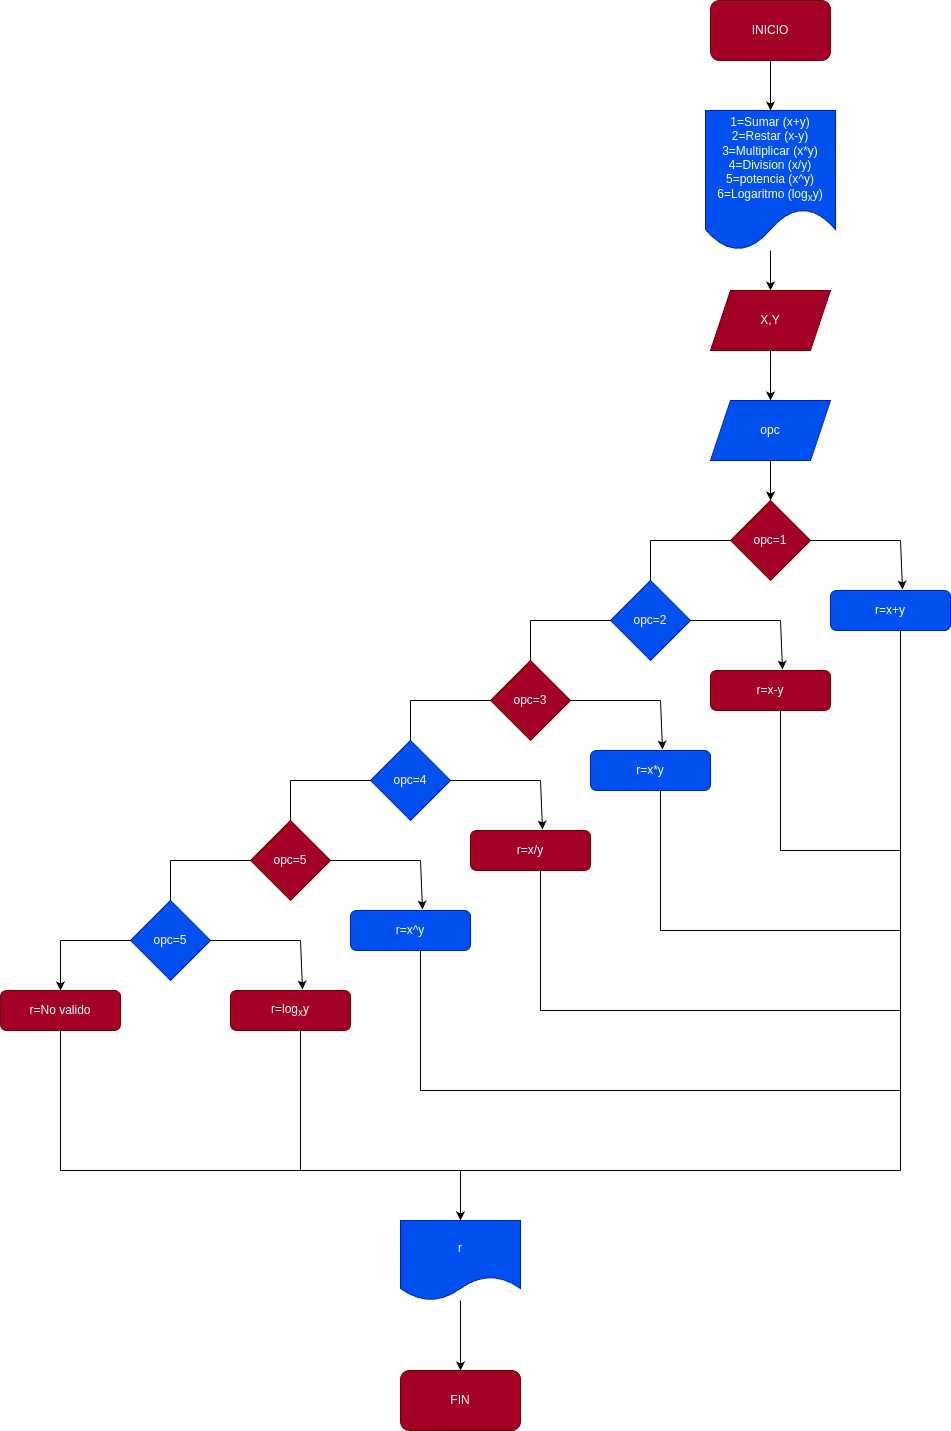

The diagram above was exported from draw.io. Its source (the exported page's mxGraphModel, read from the mxfile embedded in the PNG):
<mxGraphModel dx="917" dy="924" grid="1" gridSize="10" guides="1" tooltips="1" connect="1" arrows="1" fold="1" page="1" pageScale="1" pageWidth="827" pageHeight="1169" math="0" shadow="0">
  <root>
    <mxCell id="0" />
    <mxCell id="1" parent="0" />
    <mxCell id="4" style="edgeStyle=none;html=1;entryX=0.5;entryY=0;entryDx=0;entryDy=0;" edge="1" parent="1" source="2" target="3">
      <mxGeometry relative="1" as="geometry" />
    </mxCell>
    <mxCell id="2" value="INICIO" style="rounded=1;whiteSpace=wrap;html=1;fillColor=#a20025;fontColor=#ffffff;strokeColor=#6F0000;" vertex="1" parent="1">
      <mxGeometry x="250" y="70" width="120" height="60" as="geometry" />
    </mxCell>
    <mxCell id="6" style="edgeStyle=none;html=1;entryX=0.5;entryY=0;entryDx=0;entryDy=0;" edge="1" parent="1" source="3" target="5">
      <mxGeometry relative="1" as="geometry" />
    </mxCell>
    <mxCell id="3" value="1=Sumar (x+y)&lt;br&gt;2=Restar (x-y)&lt;br&gt;3=Multiplicar (x*y)&lt;br&gt;4=Division (x/y)&lt;br&gt;5=potencia (x^y)&lt;br&gt;6=Logaritmo (log&lt;sub&gt;x&lt;/sub&gt;y)" style="shape=document;whiteSpace=wrap;html=1;boundedLbl=1;fillColor=#0050ef;fontColor=#ffffff;strokeColor=#001DBC;" vertex="1" parent="1">
      <mxGeometry x="245" y="180" width="130" height="140" as="geometry" />
    </mxCell>
    <mxCell id="8" style="edgeStyle=none;html=1;entryX=0.5;entryY=0;entryDx=0;entryDy=0;" edge="1" parent="1" source="5" target="7">
      <mxGeometry relative="1" as="geometry" />
    </mxCell>
    <mxCell id="5" value="X,Y" style="shape=parallelogram;perimeter=parallelogramPerimeter;whiteSpace=wrap;html=1;fixedSize=1;fillColor=#a20025;fontColor=#ffffff;strokeColor=#6F0000;" vertex="1" parent="1">
      <mxGeometry x="250" y="360" width="120" height="60" as="geometry" />
    </mxCell>
    <mxCell id="11" style="edgeStyle=none;html=1;entryX=0.5;entryY=0;entryDx=0;entryDy=0;" edge="1" parent="1" source="7" target="10">
      <mxGeometry relative="1" as="geometry" />
    </mxCell>
    <mxCell id="7" value="opc" style="shape=parallelogram;perimeter=parallelogramPerimeter;whiteSpace=wrap;html=1;fixedSize=1;fillColor=#0050ef;fontColor=#ffffff;strokeColor=#001DBC;" vertex="1" parent="1">
      <mxGeometry x="250" y="470" width="120" height="60" as="geometry" />
    </mxCell>
    <mxCell id="10" value="opc=1" style="rhombus;whiteSpace=wrap;html=1;fillColor=#a20025;fontColor=#ffffff;strokeColor=#6F0000;" vertex="1" parent="1">
      <mxGeometry x="270" y="570" width="80" height="80" as="geometry" />
    </mxCell>
    <mxCell id="12" value="r=x+y" style="rounded=1;whiteSpace=wrap;html=1;fillColor=#0050ef;fontColor=#ffffff;strokeColor=#001DBC;" vertex="1" parent="1">
      <mxGeometry x="370" y="660" width="120" height="40" as="geometry" />
    </mxCell>
    <mxCell id="13" value="" style="endArrow=none;html=1;" edge="1" parent="1">
      <mxGeometry width="50" height="50" relative="1" as="geometry">
        <mxPoint x="350" y="610" as="sourcePoint" />
        <mxPoint x="440" y="610" as="targetPoint" />
      </mxGeometry>
    </mxCell>
    <mxCell id="14" value="" style="endArrow=classic;html=1;entryX=0.6;entryY=-0.025;entryDx=0;entryDy=0;entryPerimeter=0;" edge="1" parent="1" target="12">
      <mxGeometry width="50" height="50" relative="1" as="geometry">
        <mxPoint x="440" y="610" as="sourcePoint" />
        <mxPoint x="490" y="560" as="targetPoint" />
      </mxGeometry>
    </mxCell>
    <mxCell id="15" value="opc=2" style="rhombus;whiteSpace=wrap;html=1;fillColor=#0050ef;fontColor=#ffffff;strokeColor=#001DBC;" vertex="1" parent="1">
      <mxGeometry x="150" y="650" width="80" height="80" as="geometry" />
    </mxCell>
    <mxCell id="16" value="r=x-y" style="rounded=1;whiteSpace=wrap;html=1;fillColor=#a20025;fontColor=#ffffff;strokeColor=#6F0000;" vertex="1" parent="1">
      <mxGeometry x="250" y="740" width="120" height="40" as="geometry" />
    </mxCell>
    <mxCell id="17" value="" style="endArrow=none;html=1;" edge="1" parent="1">
      <mxGeometry width="50" height="50" relative="1" as="geometry">
        <mxPoint x="230" y="690" as="sourcePoint" />
        <mxPoint x="320" y="690" as="targetPoint" />
      </mxGeometry>
    </mxCell>
    <mxCell id="18" value="" style="endArrow=classic;html=1;entryX=0.6;entryY=-0.025;entryDx=0;entryDy=0;entryPerimeter=0;" edge="1" parent="1" target="16">
      <mxGeometry width="50" height="50" relative="1" as="geometry">
        <mxPoint x="320" y="690" as="sourcePoint" />
        <mxPoint x="370" y="640" as="targetPoint" />
      </mxGeometry>
    </mxCell>
    <mxCell id="19" value="" style="endArrow=none;html=1;" edge="1" parent="1">
      <mxGeometry width="50" height="50" relative="1" as="geometry">
        <mxPoint x="190" y="650" as="sourcePoint" />
        <mxPoint x="190" y="610" as="targetPoint" />
      </mxGeometry>
    </mxCell>
    <mxCell id="20" value="" style="endArrow=none;html=1;entryX=0;entryY=0.5;entryDx=0;entryDy=0;" edge="1" parent="1" target="10">
      <mxGeometry width="50" height="50" relative="1" as="geometry">
        <mxPoint x="190" y="610" as="sourcePoint" />
        <mxPoint x="240" y="560" as="targetPoint" />
      </mxGeometry>
    </mxCell>
    <mxCell id="21" value="opc=3" style="rhombus;whiteSpace=wrap;html=1;fillColor=#a20025;fontColor=#ffffff;strokeColor=#6F0000;" vertex="1" parent="1">
      <mxGeometry x="30" y="730" width="80" height="80" as="geometry" />
    </mxCell>
    <mxCell id="22" value="r=x*y" style="rounded=1;whiteSpace=wrap;html=1;fillColor=#0050ef;fontColor=#ffffff;strokeColor=#001DBC;" vertex="1" parent="1">
      <mxGeometry x="130" y="820" width="120" height="40" as="geometry" />
    </mxCell>
    <mxCell id="23" value="" style="endArrow=none;html=1;" edge="1" parent="1">
      <mxGeometry width="50" height="50" relative="1" as="geometry">
        <mxPoint x="110" y="770" as="sourcePoint" />
        <mxPoint x="200" y="770" as="targetPoint" />
      </mxGeometry>
    </mxCell>
    <mxCell id="24" value="" style="endArrow=classic;html=1;entryX=0.6;entryY=-0.025;entryDx=0;entryDy=0;entryPerimeter=0;" edge="1" parent="1" target="22">
      <mxGeometry width="50" height="50" relative="1" as="geometry">
        <mxPoint x="200" y="770" as="sourcePoint" />
        <mxPoint x="250" y="720" as="targetPoint" />
      </mxGeometry>
    </mxCell>
    <mxCell id="25" value="" style="endArrow=none;html=1;" edge="1" parent="1">
      <mxGeometry width="50" height="50" relative="1" as="geometry">
        <mxPoint x="70" y="730" as="sourcePoint" />
        <mxPoint x="70" y="690" as="targetPoint" />
      </mxGeometry>
    </mxCell>
    <mxCell id="26" value="" style="endArrow=none;html=1;entryX=0;entryY=0.5;entryDx=0;entryDy=0;" edge="1" parent="1">
      <mxGeometry width="50" height="50" relative="1" as="geometry">
        <mxPoint x="70" y="690" as="sourcePoint" />
        <mxPoint x="150" y="690" as="targetPoint" />
      </mxGeometry>
    </mxCell>
    <mxCell id="28" value="opc=4" style="rhombus;whiteSpace=wrap;html=1;fillColor=#0050ef;fontColor=#ffffff;strokeColor=#001DBC;" vertex="1" parent="1">
      <mxGeometry x="-90" y="810" width="80" height="80" as="geometry" />
    </mxCell>
    <mxCell id="29" value="r=x/y" style="rounded=1;whiteSpace=wrap;html=1;fillColor=#a20025;fontColor=#ffffff;strokeColor=#6F0000;" vertex="1" parent="1">
      <mxGeometry x="10" y="900" width="120" height="40" as="geometry" />
    </mxCell>
    <mxCell id="30" value="" style="endArrow=none;html=1;" edge="1" parent="1">
      <mxGeometry width="50" height="50" relative="1" as="geometry">
        <mxPoint x="-10" y="850" as="sourcePoint" />
        <mxPoint x="80" y="850" as="targetPoint" />
      </mxGeometry>
    </mxCell>
    <mxCell id="31" value="" style="endArrow=classic;html=1;entryX=0.6;entryY=-0.025;entryDx=0;entryDy=0;entryPerimeter=0;" edge="1" parent="1" target="29">
      <mxGeometry width="50" height="50" relative="1" as="geometry">
        <mxPoint x="80" y="850" as="sourcePoint" />
        <mxPoint x="130" y="800" as="targetPoint" />
      </mxGeometry>
    </mxCell>
    <mxCell id="32" value="" style="endArrow=none;html=1;" edge="1" parent="1">
      <mxGeometry width="50" height="50" relative="1" as="geometry">
        <mxPoint x="-50" y="810" as="sourcePoint" />
        <mxPoint x="-50" y="770" as="targetPoint" />
      </mxGeometry>
    </mxCell>
    <mxCell id="33" value="" style="endArrow=none;html=1;entryX=0;entryY=0.5;entryDx=0;entryDy=0;" edge="1" parent="1">
      <mxGeometry width="50" height="50" relative="1" as="geometry">
        <mxPoint x="-50" y="770" as="sourcePoint" />
        <mxPoint x="30" y="770" as="targetPoint" />
      </mxGeometry>
    </mxCell>
    <mxCell id="34" value="opc=5" style="rhombus;whiteSpace=wrap;html=1;fillColor=#a20025;fontColor=#ffffff;strokeColor=#6F0000;" vertex="1" parent="1">
      <mxGeometry x="-210" y="890" width="80" height="80" as="geometry" />
    </mxCell>
    <mxCell id="35" value="r=x^y" style="rounded=1;whiteSpace=wrap;html=1;fillColor=#0050ef;fontColor=#ffffff;strokeColor=#001DBC;" vertex="1" parent="1">
      <mxGeometry x="-110" y="980" width="120" height="40" as="geometry" />
    </mxCell>
    <mxCell id="36" value="" style="endArrow=none;html=1;" edge="1" parent="1">
      <mxGeometry width="50" height="50" relative="1" as="geometry">
        <mxPoint x="-130" y="930" as="sourcePoint" />
        <mxPoint x="-40" y="930" as="targetPoint" />
      </mxGeometry>
    </mxCell>
    <mxCell id="37" value="" style="endArrow=classic;html=1;entryX=0.6;entryY=-0.025;entryDx=0;entryDy=0;entryPerimeter=0;" edge="1" parent="1" target="35">
      <mxGeometry width="50" height="50" relative="1" as="geometry">
        <mxPoint x="-40" y="930" as="sourcePoint" />
        <mxPoint x="10" y="880" as="targetPoint" />
      </mxGeometry>
    </mxCell>
    <mxCell id="38" value="" style="endArrow=none;html=1;" edge="1" parent="1">
      <mxGeometry width="50" height="50" relative="1" as="geometry">
        <mxPoint x="-170" y="890" as="sourcePoint" />
        <mxPoint x="-170" y="850" as="targetPoint" />
      </mxGeometry>
    </mxCell>
    <mxCell id="39" value="" style="endArrow=none;html=1;entryX=0;entryY=0.5;entryDx=0;entryDy=0;" edge="1" parent="1">
      <mxGeometry width="50" height="50" relative="1" as="geometry">
        <mxPoint x="-170" y="850" as="sourcePoint" />
        <mxPoint x="-90" y="850" as="targetPoint" />
      </mxGeometry>
    </mxCell>
    <mxCell id="40" value="opc=5" style="rhombus;whiteSpace=wrap;html=1;fillColor=#0050ef;fontColor=#ffffff;strokeColor=#001DBC;" vertex="1" parent="1">
      <mxGeometry x="-330" y="970" width="80" height="80" as="geometry" />
    </mxCell>
    <mxCell id="41" value="r=log&lt;sub&gt;x&lt;/sub&gt;y" style="rounded=1;whiteSpace=wrap;html=1;fillColor=#a20025;fontColor=#ffffff;strokeColor=#6F0000;" vertex="1" parent="1">
      <mxGeometry x="-230" y="1060" width="120" height="40" as="geometry" />
    </mxCell>
    <mxCell id="42" value="" style="endArrow=none;html=1;" edge="1" parent="1">
      <mxGeometry width="50" height="50" relative="1" as="geometry">
        <mxPoint x="-250" y="1010" as="sourcePoint" />
        <mxPoint x="-160" y="1010" as="targetPoint" />
      </mxGeometry>
    </mxCell>
    <mxCell id="43" value="" style="endArrow=classic;html=1;entryX=0.6;entryY=-0.025;entryDx=0;entryDy=0;entryPerimeter=0;" edge="1" parent="1" target="41">
      <mxGeometry width="50" height="50" relative="1" as="geometry">
        <mxPoint x="-160" y="1010" as="sourcePoint" />
        <mxPoint x="-110" y="960" as="targetPoint" />
      </mxGeometry>
    </mxCell>
    <mxCell id="44" value="" style="endArrow=none;html=1;" edge="1" parent="1">
      <mxGeometry width="50" height="50" relative="1" as="geometry">
        <mxPoint x="-290" y="970" as="sourcePoint" />
        <mxPoint x="-290" y="930" as="targetPoint" />
      </mxGeometry>
    </mxCell>
    <mxCell id="45" value="" style="endArrow=none;html=1;entryX=0;entryY=0.5;entryDx=0;entryDy=0;" edge="1" parent="1">
      <mxGeometry width="50" height="50" relative="1" as="geometry">
        <mxPoint x="-290" y="930" as="sourcePoint" />
        <mxPoint x="-210" y="930" as="targetPoint" />
      </mxGeometry>
    </mxCell>
    <mxCell id="51" value="" style="endArrow=none;html=1;" edge="1" parent="1">
      <mxGeometry width="50" height="50" relative="1" as="geometry">
        <mxPoint x="320" y="920" as="sourcePoint" />
        <mxPoint x="320" y="780" as="targetPoint" />
      </mxGeometry>
    </mxCell>
    <mxCell id="52" value="" style="endArrow=none;html=1;" edge="1" parent="1">
      <mxGeometry width="50" height="50" relative="1" as="geometry">
        <mxPoint x="200" y="1000" as="sourcePoint" />
        <mxPoint x="200" y="860" as="targetPoint" />
      </mxGeometry>
    </mxCell>
    <mxCell id="53" value="" style="endArrow=none;html=1;" edge="1" parent="1">
      <mxGeometry width="50" height="50" relative="1" as="geometry">
        <mxPoint x="80" y="1080" as="sourcePoint" />
        <mxPoint x="80" y="940" as="targetPoint" />
      </mxGeometry>
    </mxCell>
    <mxCell id="54" value="" style="endArrow=none;html=1;" edge="1" parent="1">
      <mxGeometry width="50" height="50" relative="1" as="geometry">
        <mxPoint x="-40" y="1160" as="sourcePoint" />
        <mxPoint x="-40" y="1020" as="targetPoint" />
      </mxGeometry>
    </mxCell>
    <mxCell id="55" value="" style="endArrow=none;html=1;" edge="1" parent="1">
      <mxGeometry width="50" height="50" relative="1" as="geometry">
        <mxPoint x="-160" y="1240" as="sourcePoint" />
        <mxPoint x="-160" y="1100" as="targetPoint" />
      </mxGeometry>
    </mxCell>
    <mxCell id="56" value="" style="endArrow=none;html=1;fontFamily=Helvetica;fontSize=11;fontColor=default;align=center;strokeColor=default;" edge="1" parent="1">
      <mxGeometry width="50" height="50" relative="1" as="geometry">
        <mxPoint x="320" y="920" as="sourcePoint" />
        <mxPoint x="440" y="920" as="targetPoint" />
      </mxGeometry>
    </mxCell>
    <mxCell id="57" value="" style="endArrow=none;html=1;" edge="1" parent="1">
      <mxGeometry width="50" height="50" relative="1" as="geometry">
        <mxPoint x="200" y="1000" as="sourcePoint" />
        <mxPoint x="440" y="1000" as="targetPoint" />
      </mxGeometry>
    </mxCell>
    <mxCell id="58" value="" style="endArrow=none;html=1;" edge="1" parent="1">
      <mxGeometry width="50" height="50" relative="1" as="geometry">
        <mxPoint x="80" y="1080" as="sourcePoint" />
        <mxPoint x="440" y="1080" as="targetPoint" />
      </mxGeometry>
    </mxCell>
    <mxCell id="59" value="" style="endArrow=none;html=1;" edge="1" parent="1">
      <mxGeometry width="50" height="50" relative="1" as="geometry">
        <mxPoint x="-40" y="1160" as="sourcePoint" />
        <mxPoint x="440" y="1160" as="targetPoint" />
      </mxGeometry>
    </mxCell>
    <mxCell id="60" value="" style="endArrow=none;html=1;" edge="1" parent="1">
      <mxGeometry width="50" height="50" relative="1" as="geometry">
        <mxPoint x="-160" y="1240" as="sourcePoint" />
        <mxPoint x="440" y="1240" as="targetPoint" />
      </mxGeometry>
    </mxCell>
    <mxCell id="62" value="" style="endArrow=none;html=1;" edge="1" parent="1">
      <mxGeometry width="50" height="50" relative="1" as="geometry">
        <mxPoint x="440" y="1240" as="sourcePoint" />
        <mxPoint x="440" y="920" as="targetPoint" />
      </mxGeometry>
    </mxCell>
    <mxCell id="63" value="" style="endArrow=none;html=1;" edge="1" parent="1">
      <mxGeometry width="50" height="50" relative="1" as="geometry">
        <mxPoint x="440" y="930" as="sourcePoint" />
        <mxPoint x="440" y="700" as="targetPoint" />
      </mxGeometry>
    </mxCell>
    <mxCell id="64" value="r=No valido" style="rounded=1;whiteSpace=wrap;html=1;fillColor=#a20025;fontColor=#ffffff;strokeColor=#6F0000;" vertex="1" parent="1">
      <mxGeometry x="-460" y="1060" width="120" height="40" as="geometry" />
    </mxCell>
    <mxCell id="65" value="" style="endArrow=none;html=1;" edge="1" parent="1">
      <mxGeometry width="50" height="50" relative="1" as="geometry">
        <mxPoint x="-400" y="1010" as="sourcePoint" />
        <mxPoint x="-330" y="1010" as="targetPoint" />
      </mxGeometry>
    </mxCell>
    <mxCell id="66" value="" style="endArrow=classic;html=1;entryX=0.5;entryY=0;entryDx=0;entryDy=0;" edge="1" parent="1" target="64">
      <mxGeometry width="50" height="50" relative="1" as="geometry">
        <mxPoint x="-400" y="1010" as="sourcePoint" />
        <mxPoint x="-350" y="960" as="targetPoint" />
      </mxGeometry>
    </mxCell>
    <mxCell id="67" value="" style="endArrow=none;html=1;" edge="1" parent="1">
      <mxGeometry width="50" height="50" relative="1" as="geometry">
        <mxPoint x="-400" y="1240" as="sourcePoint" />
        <mxPoint x="-400" y="1100" as="targetPoint" />
      </mxGeometry>
    </mxCell>
    <mxCell id="68" value="" style="endArrow=none;html=1;" edge="1" parent="1">
      <mxGeometry width="50" height="50" relative="1" as="geometry">
        <mxPoint x="-400" y="1240" as="sourcePoint" />
        <mxPoint x="-70" y="1240" as="targetPoint" />
      </mxGeometry>
    </mxCell>
    <mxCell id="72" style="edgeStyle=none;html=1;entryX=0.5;entryY=0;entryDx=0;entryDy=0;" edge="1" parent="1" source="69" target="71">
      <mxGeometry relative="1" as="geometry" />
    </mxCell>
    <mxCell id="69" value="r" style="shape=document;whiteSpace=wrap;html=1;boundedLbl=1;fillColor=#0050ef;fontColor=#ffffff;strokeColor=#001DBC;" vertex="1" parent="1">
      <mxGeometry x="-60" y="1290" width="120" height="80" as="geometry" />
    </mxCell>
    <mxCell id="70" value="" style="endArrow=classic;html=1;entryX=0.5;entryY=0;entryDx=0;entryDy=0;" edge="1" parent="1" target="69">
      <mxGeometry width="50" height="50" relative="1" as="geometry">
        <mxPoint y="1240" as="sourcePoint" />
        <mxPoint x="50" y="1190" as="targetPoint" />
      </mxGeometry>
    </mxCell>
    <mxCell id="71" value="FIN" style="rounded=1;whiteSpace=wrap;html=1;fillColor=#a20025;fontColor=#ffffff;strokeColor=#6F0000;" vertex="1" parent="1">
      <mxGeometry x="-60" y="1440" width="120" height="60" as="geometry" />
    </mxCell>
  </root>
</mxGraphModel>